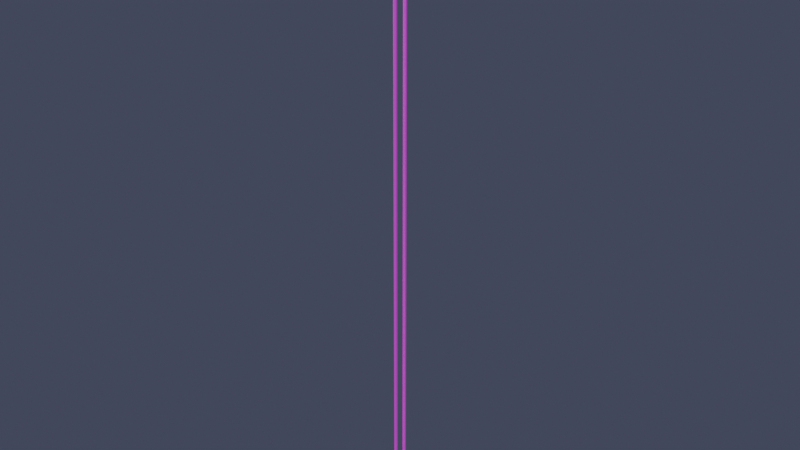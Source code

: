 # Source: wood_pier.blend  (saved by Blender 4.1.24; exported with 4.5.12 LTS)
import bpy
from mathutils import Matrix  # noqa: F401  (used for matrix-valued properties, if any)

bpy.ops.wm.read_factory_settings(use_empty=True)
scene = bpy.context.scene
scene.name = 'Scene'

# ---- collections
col_wood = bpy.data.collections.new('wood'); scene.collection.children.link(col_wood)

# ---- images (referenced by path relative to the original .blend; pixels are not part of the script)
import os
ASSET_DIR = os.environ.get("B2B_ASSET_DIR", "")  # directory of the original .blend (textures are referenced by path, not embedded)
HERE = os.path.dirname(os.path.abspath(__file__))  # packed textures are extracted next to this script under _unpacked/

def load_image(name, relpath, width, height, colorspace="sRGB"):
    """Load a texture the original file referenced (path relative to the .blend, or extracted next to this script)."""
    p = next((c for c in (os.path.join(HERE, relpath), os.path.join(ASSET_DIR, relpath)) if relpath and os.path.exists(c)), "")
    if p:
        img = bpy.data.images.load(p, check_existing=True)
        img.name = name
    else:  # same state as the original file: an image datablock whose file is absent (Cycles renders it pink)
        img = bpy.data.images.new(name, width, height)
        img.source = "FILE"
        img.filepath = "//" + (relpath or name)
    img.colorspace_settings.name = colorspace
    return img
img_untitled = load_image('Untitled', 'pier.png', 1024, 1024, 'sRGB')
img_untitled_001 = load_image('Untitled.001', 'pier poles.png', 1024, 1024, 'sRGB')
img_nebula_n0_hdr = load_image('nebula n0.hdr', 'nebula n0.hdr', 1024, 1024, 'Linear Rec.709')

# ---- materials (node trees are filled in below, after node groups)
mat_material_002 = bpy.data.materials.new('Material.002')
mat_material_010 = bpy.data.materials.new('Material.010')

# ---- material node trees
mat_material_002.use_nodes = True; mat_material_002.node_tree.nodes.clear()
_N = mat_material_002.node_tree.nodes; _L = mat_material_002.node_tree.links
n0 = _N.new('ShaderNodeBsdfPrincipled'); n0.name = 'Principled BSDF'; n0.location = (410, 485)
n1 = _N.new('ShaderNodeOutputMaterial'); n1.name = 'Material Output'; n1.location = (700, 485)
n2 = _N.new('ShaderNodeTexNoise'); n2.name = 'Noise Texture'; n2.location = (-442, 265)
n2.noise_dimensions = '2D'
n2.inputs[2].default_value = 6.3
n2.inputs[3].default_value = 5.0
n2.inputs[4].default_value = 1.0
n3 = _N.new('ShaderNodeMix'); n3.name = 'Mix'; n3.location = (-156, 362)
n3.data_type = 'RGBA'
n3.blend_type = 'ADD'
n3.inputs[0].default_value = 0.4583
n3.inputs[6].default_value = (0.7991, 0.4125, 0.1878, 1.0)
n4 = _N.new('ShaderNodeTexImage'); n4.name = 'Image Texture'; n4.location = (28, 783)
n4.image = img_untitled
_L.new(n0.outputs[0], n1.inputs[0])
_L.new(n2.outputs[0], n3.inputs[7])
_L.new(n4.outputs[0], n0.inputs[0])
n1.is_active_output = True
mat_material_010.use_nodes = True; mat_material_010.node_tree.nodes.clear()
_N = mat_material_010.node_tree.nodes; _L = mat_material_010.node_tree.links
n0 = _N.new('ShaderNodeBsdfPrincipled'); n0.name = 'Principled BSDF'; n0.location = (410, 485)
n1 = _N.new('ShaderNodeOutputMaterial'); n1.name = 'Material Output'; n1.location = (700, 485)
n2 = _N.new('ShaderNodeTexNoise'); n2.name = 'Noise Texture'; n2.location = (-442, 265)
n2.noise_dimensions = '2D'
n2.inputs[2].default_value = 6.3
n2.inputs[3].default_value = 5.0
n2.inputs[4].default_value = 1.0
n3 = _N.new('ShaderNodeMix'); n3.name = 'Mix'; n3.location = (-156, 362)
n3.data_type = 'RGBA'
n3.blend_type = 'ADD'
n3.inputs[0].default_value = 0.4583
n3.inputs[6].default_value = (0.7991, 0.4125, 0.1878, 1.0)
n4 = _N.new('ShaderNodeTexImage'); n4.name = 'Image Texture'; n4.location = (86, 762)
n4.image = img_untitled_001
_L.new(n0.outputs[0], n1.inputs[0])
_L.new(n2.outputs[0], n3.inputs[7])
_L.new(n4.outputs[0], n0.inputs[0])
n1.is_active_output = True

# ---- world
world_world = bpy.data.worlds.new('World'); scene.world = world_world
world_world.use_nodes = True; world_world.node_tree.nodes.clear()
_N = world_world.node_tree.nodes; _L = world_world.node_tree.links
n0 = _N.new('ShaderNodeOutputWorld'); n0.name = 'World Output'; n0.location = (300, 300)
n1 = _N.new('ShaderNodeBackground'); n1.name = 'Background'; n1.location = (-99, 224)
n1.inputs[0].default_value = (0.01658, 0.01759, 0.02937, 1.0)
n1.inputs[1].default_value = 3.8
n2 = _N.new('ShaderNodeBackground'); n2.name = 'Background.001'; n2.location = (67, 117)
n2.inputs[1].default_value = 109.8
n3 = _N.new('ShaderNodeTexEnvironment'); n3.name = 'Environment Texture'; n3.location = (-120, 518)
n3.image = img_nebula_n0_hdr
n4 = _N.new('ShaderNodeTexCoord'); n4.name = 'Texture Coordinate'; n4.location = (-706, 285)
n5 = _N.new('ShaderNodeMapping'); n5.name = 'Mapping'; n5.location = (-415, 407)
n5.inputs[1].default_value = (-1.1, 0.0, 0.0)
_L.new(n4.outputs[0], n5.inputs[0])
_L.new(n5.outputs[0], n3.inputs[0])
_L.new(n1.outputs[0], n0.inputs[0])
n0.is_active_output = True
world_world.color = (0.05088, 0.05088, 0.05088)
world_world.use_sun_shadow = False
world_world.sun_shadow_jitter_overblur = 0.0

# ---- lights
light_sun_002 = bpy.data.lights.new('Sun.002', 'SUN')
light_sun_002.transmission_factor = 0.0
light_sun_002.energy = 1.0
light_sun_003 = bpy.data.lights.new('Sun.003', 'SUN')
light_sun_003.transmission_factor = 0.0
light_sun_003.energy = 1.0
light_sun_004 = bpy.data.lights.new('Sun.004', 'SUN')
light_sun_004.transmission_factor = 0.0
light_sun_004.energy = 1.0
light_sun_005 = bpy.data.lights.new('Sun.005', 'SUN')
light_sun_005.transmission_factor = 0.0
light_sun_005.energy = 1.0
light_sun_006 = bpy.data.lights.new('Sun.006', 'SUN')
light_sun_006.transmission_factor = 0.0
light_sun_006.energy = 1.0
light_sun_001 = bpy.data.lights.new('Sun.001', 'SUN')
light_sun_001.transmission_factor = 0.0
light_sun_001.energy = 1.0

# ---- meshes
me_cube_019 = bpy.data.meshes.new('Cube.019')
me_cube_019.from_pydata([(1.208, 0.264, 0.05694), (1.207, 0.2637, -0.05689), (1.247, -0.2725, 0.05879), (1.221, -0.267, -0.05759), (-1.205, 0.263, 0.05669), (-1.203, 0.2638, -0.05693), (-1.192, -0.263, 0.05642), (-1.215, -0.2696, -0.05783), (-0.7156, -0.2161, 0.05824), (-0.2332, -0.2468, 0.0534), (0.2326, -0.26, 0.05615), (0.7039, -0.2575, 0.05554), (0.7011, -0.2635, -0.05685), (0.2349, -0.2571, -0.05546), (-0.2333, -0.253, -0.0547), (-0.7013, -0.197, -0.04846), (0.7491, 0.2362, 0.05102), (0.227, 0.1503, 0.04067), (-0.01492, 0.234, 0.04909), (-0.6951, 0.2722, 0.05852), (-0.7047, 0.2775, -0.05994), (-0.3309, 0.1851, -0.06232), (0.2235, 0.1441, -0.04874), (0.7295, 0.2448, -0.05298), (-0.1774, 0.2883, 0.06151), (-0.05737, 0.235, -0.001398), (-0.2232, 0.2739, -0.05872), (-0.3074, 0.1585, -0.05892), (-0.203, 0.2696, -0.102), (-0.2834, 0.1001, -0.06208), (-1.427, 0.4076, 0.1112), (-1.506, 0.388, -0.002876), (-1.366, 0.9233, 0.08084), (-1.362, 0.9165, -0.0279), (1.531, 0.3893, 0.03886), (1.476, 0.3897, -0.07734), (1.419, 0.9197, 0.01057), (1.448, 0.9227, -0.1027), (0.8358, 0.9151, 0.03913), (0.2974, 0.9204, 0.03876), (-0.2689, 0.919, 0.05258), (-0.8024, 0.9498, 0.07107), (-0.8108, 0.9502, -0.05142), (-0.2639, 0.9, -0.05245), (0.2864, 0.9006, -0.06718), (0.8537, 0.8887, -0.08573), (-0.7638, 0.3891, 0.09883), (-0.2407, 0.5091, 0.06179), (0.319, 0.4573, 0.04832), (0.8586, 0.4078, 0.0515), (0.8567, 0.4054, -0.05922), (0.2373, 0.4763, -0.0536), (-0.2527, 0.5205, -0.03009), (-0.763, 0.3802, -0.02235), (0.3385, 0.4066, 0.06533), (0.3298, 0.4574, 0.005176), (0.3382, 0.4033, -0.04656), (0.2511, 0.4996, -0.04719), (0.2187, 0.408, -0.08564), (0.1956, 0.55, -0.04724), (1.403, 2.349, 0.09457), (1.39, 2.344, -0.01859), (1.375, 1.83, 0.09795), (1.317, 1.836, -0.009298), (-1.473, 2.192, 0.08189), (-1.52, 2.2, -0.03504), (-1.464, 1.651, 0.08957), (-1.462, 1.653, -0.0276), (-0.8208, 1.716, 0.1015), (-0.2847, 1.718, 0.09498), (0.2898, 1.783, 0.09), (0.8531, 1.814, 0.09272), (0.8464, 1.812, -0.01109), (0.2709, 1.798, -0.01064), (-0.2835, 1.73, -0.02006), (-0.8395, 1.733, -0.02316), (0.7775, 2.32, 0.09286), (0.2553, 2.167, 0.07319), (-0.1128, 2.231, 0.0787), (-0.853, 2.245, 0.0881), (-0.8707, 2.236, -0.03226), (-0.4045, 2.17, -0.03178), (0.2427, 2.165, -0.01506), (0.813, 2.307, -0.01999), (-0.2521, 2.281, 0.09128), (-0.162, 2.227, 0.02973), (-0.2997, 2.264, -0.02861), (-0.3936, 2.144, -0.02822), (-0.2315, 2.244, -0.06653), (-0.3063, 2.094, -0.02701), (-1.34, 1.076, 0.06664), (-1.411, 1.058, -0.03885), (-1.478, 1.589, 0.04944), (-1.495, 1.586, -0.06702), (1.254, 1.081, -0.002378), (1.331, 1.065, -0.1063), (1.283, 1.534, -0.0269), (1.282, 1.534, -0.1262), (0.8369, 1.545, -0.002982), (0.2722, 1.548, -0.0008414), (-0.2793, 1.581, 0.01811), (-0.8173, 1.605, 0.03536), (-0.8318, 1.599, -0.08784), (-0.2888, 1.575, -0.09532), (0.2696, 1.557, -0.1057), (0.8327, 1.51, -0.1133), (-0.8408, 1.059, 0.05806), (-0.3102, 1.185, 0.01738), (0.2807, 1.105, 0.01282), (0.8284, 1.044, 0.01851), (0.8359, 1.06, -0.09477), (0.08945, 1.126, -0.08628), (-0.2619, 1.189, -0.06242), (-0.8086, 1.039, -0.05673), (0.3034, 1.052, 0.03007), (0.3226, 1.108, -0.03176), (0.3549, 1.062, -0.08254), (0.1843, 1.147, -0.08058), (0.1489, 1.082, -0.116), (0.138, 1.196, -0.08042), (-1.303, 3.033, 0.2725), (-1.324, 3.024, 0.1616), (-1.338, 3.553, 0.2483), (-1.374, 3.553, 0.1339), (1.52, 3.024, 0.2011), (1.489, 3.024, 0.09125), (1.551, 3.552, 0.175), (1.537, 3.542, 0.06124), (0.9721, 3.49, 0.1906), (0.3897, 3.564, 0.2064), (-0.16, 3.564, 0.2209), (-0.7439, 3.54, 0.2312), (-0.7519, 3.523, 0.1259), (-0.1833, 3.561, 0.1012), (0.3884, 3.548, 0.08966), (0.9406, 3.456, 0.09462), (-0.7907, 3.051, 0.2542), (-0.1811, 3.143, 0.2214), (0.6208, 3.094, 0.2001), (0.9605, 3.046, 0.2101), (0.944, 3.031, 0.1061), (0.008835, 3.096, 0.12), (-0.1651, 3.14, 0.1341), (-0.7858, 3.044, 0.1511), (0.5999, 3.069, 0.2141), (0.6474, 3.102, 0.1619), (0.5644, 3.06, 0.1195), (0.1616, 3.114, 0.1288), (0.2302, 3.065, 0.08789), (0.2133, 3.164, 0.1231), (1.48, 4.965, 0.2582), (1.434, 4.952, 0.1471), (1.503, 4.443, 0.2639), (1.574, 4.433, 0.1492), (-1.269, 4.797, 0.2426), (-1.384, 4.811, 0.1316), (-1.208, 4.331, 0.2453), (-1.205, 4.327, 0.1454), (-0.7936, 4.381, 0.2489), (-0.1927, 4.37, 0.2521), (0.3607, 4.379, 0.2593), (0.9228, 4.413, 0.2609), (0.9263, 4.416, 0.1502), (0.3688, 4.366, 0.1439), (-0.1875, 4.369, 0.1474), (-0.7545, 4.402, 0.1535), (0.9244, 4.919, 0.2527), (0.3209, 4.797, 0.2404), (-0.1719, 4.828, 0.2382), (-0.779, 4.842, 0.2483), (-0.7832, 4.85, 0.1328), (-0.239, 4.793, 0.133), (0.3206, 4.766, 0.1541), (0.8688, 4.937, 0.1413), (-0.2648, 4.868, 0.2502), (-0.1831, 4.827, 0.1934), (-0.2966, 4.855, 0.1399), (-0.2748, 4.765, 0.1373), (-0.1297, 4.857, 0.09944), (-0.2, 4.715, 0.1383), (-1.456, 3.658, 0.2458), (-1.532, 3.639, 0.1243), (-1.258, 4.183, 0.2061), (-1.253, 4.176, 0.1006), (1.514, 3.671, 0.1649), (1.563, 3.653, 0.04895), (1.544, 4.205, 0.1386), (1.507, 4.188, 0.02557), (0.9436, 4.146, 0.1561), (0.3671, 4.204, 0.1686), (-0.2041, 4.184, 0.1798), (-0.8029, 4.151, 0.1895), (-0.7844, 4.153, 0.09486), (-0.1984, 4.173, 0.07369), (0.3651, 4.192, 0.05436), (0.9198, 4.113, 0.05545), (-0.8094, 3.699, 0.2179), (-0.154, 3.765, 0.1926), (0.1429, 3.704, 0.1898), (0.9351, 3.689, 0.1753), (0.9232, 3.687, 0.07079), (0.4667, 3.743, 0.06906), (-0.1917, 3.779, 0.09553), (-0.8104, 3.694, 0.115), (0.2695, 3.64, 0.2048), (0.153, 3.698, 0.1405), (0.3693, 3.661, 0.08052), (0.4622, 3.77, 0.07057), (0.2647, 3.686, 0.04448), (0.3615, 3.824, 0.07134), (1.29, 2.971, 0.1442), (1.318, 2.976, 0.0312), (1.367, 2.446, 0.1524), (1.326, 2.45, 0.03794), (-1.572, 2.82, 0.1326), (-1.579, 2.822, 0.01726), (-1.445, 2.318, 0.1347), (-1.477, 2.305, 0.02702), (-0.9413, 2.365, 0.1441), (-0.3777, 2.338, 0.147), (0.1878, 2.396, 0.1437), (0.7192, 2.395, 0.1531), (0.7417, 2.415, 0.03464), (0.188, 2.382, 0.03174), (-0.3829, 2.34, 0.0276), (-0.9322, 2.375, 0.0312), (0.7248, 2.934, 0.1406), (0.1987, 2.777, 0.1186), (-0.2871, 2.846, 0.1267), (-0.9647, 2.841, 0.1329), (-0.9614, 2.841, 0.02339), (-0.6222, 2.791, 0.0176), (0.1383, 2.769, 0.0422), (0.7387, 2.929, 0.0321), (-0.3823, 2.896, 0.1398), (-0.2028, 2.863, 0.08046), (-0.366, 2.9, 0.02055), (-0.5395, 2.767, 0.01988), (-0.4021, 2.905, -0.02634), (-0.4449, 2.715, 0.02049), (-1.278, 5.665, 0.3546), (-1.267, 5.661, 0.2407), (-1.306, 6.199, 0.3292), (-1.254, 6.183, 0.2142), (1.492, 5.679, 0.2785), (1.398, 5.697, 0.1799), (1.54, 6.168, 0.2535), (1.583, 6.176, 0.1421), (1.035, 6.131, 0.2703), (0.4491, 6.172, 0.2811), (-0.1205, 6.171, 0.2949), (-0.65, 6.207, 0.3142), (-0.6724, 6.184, 0.1985), (-0.1135, 6.173, 0.187), (0.4554, 6.19, 0.168), (1.006, 6.123, 0.1649), (-0.6973, 5.68, 0.3354), (-0.113, 5.781, 0.3009), (0.3344, 5.703, 0.2994), (1.008, 5.66, 0.296), (1.01, 5.668, 0.1847), (0.704, 5.733, 0.1801), (-0.09201, 5.791, 0.2159), (-0.7392, 5.691, 0.2318), (0.4184, 5.646, 0.3149), (0.3107, 5.696, 0.2538), (0.3954, 5.635, 0.1953), (0.6639, 5.763, 0.1783), (0.4022, 5.65, 0.1537), (0.555, 5.822, 0.1772), (1.528, 7.6, 0.3365), (1.5, 7.592, 0.2262), (1.534, 7.087, 0.3414), (1.529, 7.086, 0.2319), (-1.354, 7.454, 0.326), (-1.33, 7.452, 0.2101), (-1.238, 6.935, 0.3291), (-1.235, 6.935, 0.2195), (-0.7006, 6.999, 0.3356), (-0.1276, 7.006, 0.3318), (0.4468, 7.046, 0.3318), (1.047, 7.118, 0.3262), (1.018, 7.105, 0.2393), (0.4246, 7.052, 0.2318), (-0.1236, 7.004, 0.2258), (-0.6873, 7.006, 0.2237), (1.04, 7.542, 0.3282), (0.4352, 7.412, 0.3124), (-0.1255, 7.465, 0.3167), (-0.7074, 7.491, 0.3292), (-0.717, 7.479, 0.2142), (-0.1677, 7.432, 0.2121), (0.3808, 7.395, 0.2361), (1.041, 7.54, 0.2297), (-0.1211, 7.532, 0.3333), (-0.09727, 7.469, 0.2726), (-0.1595, 7.518, 0.2152), (-0.1588, 7.409, 0.2187), (-0.05403, 7.491, 0.1799), (-0.05759, 7.365, 0.2224), (-1.342, 6.306, 0.3214), (-1.294, 6.309, 0.2041), (-1.226, 6.828, 0.2871), (-1.223, 6.822, 0.1789), (1.538, 6.317, 0.2432), (1.537, 6.312, 0.1336), (1.415, 6.786, 0.2161), (1.452, 6.796, 0.1155), (1.039, 6.758, 0.2274), (0.425, 6.805, 0.2423), (-0.1473, 6.813, 0.2572), (-0.6894, 6.838, 0.2751), (-0.6873, 6.843, 0.1592), (-0.134, 6.82, 0.1508), (0.4104, 6.791, 0.1434), (0.9854, 6.742, 0.1379), (-0.6711, 6.311, 0.3025), (-0.1631, 6.446, 0.2596), (0.6295, 6.379, 0.2447), (1.001, 6.328, 0.2543), (0.9888, 6.297, 0.145), (0.2883, 6.383, 0.1555), (-0.1048, 6.453, 0.1823), (-0.681, 6.307, 0.1886), (0.6176, 6.35, 0.2591), (0.6194, 6.382, 0.2068), (0.5164, 6.323, 0.1607), (0.3455, 6.405, 0.162), (0.3349, 6.323, 0.123), (0.3394, 6.457, 0.1583), (1.385, 5.617, 0.2246), (1.299, 5.595, 0.1135), (1.335, 5.098, 0.227), (1.266, 5.106, 0.1211), (-1.512, 5.46, 0.2119), (-1.544, 5.466, 0.09472), (-1.427, 4.94, 0.2161), (-1.478, 4.922, 0.1026), (-0.8753, 5.004, 0.2233), (-0.3077, 5.008, 0.2196), (0.2386, 5.015, 0.2276), (0.7976, 5.048, 0.2292), (0.7959, 5.033, 0.1094), (0.2538, 5.02, 0.1106), (-0.3079, 5.001, 0.1103), (-0.8667, 5.017, 0.1109), (0.751, 5.586, 0.2225), (0.1887, 5.454, 0.2086), (-0.4188, 5.457, 0.1996), (-0.8958, 5.485, 0.213), (-0.8967, 5.494, 0.09918), (-0.1987, 5.449, 0.09999), (0.2204, 5.439, 0.1123), (0.779, 5.576, 0.109), (-0.4744, 5.486, 0.2108), (-0.3978, 5.457, 0.1586), (-0.4073, 5.503, 0.1053), (-0.2367, 5.425, 0.1097), (-0.2119, 5.491, 0.06914), (-0.1713, 5.382, 0.1132), (-1.293, 7.766, 0.4508), (-1.27, 7.613, 0.3384), (-0.776, 7.66, 0.5029), (-0.7613, 7.712, 0.3933), (-1.212, -0.1131, 0.3186), (-1.205, -0.2365, 0.2111), (-0.7115, -0.4139, 0.3711), (-0.6894, -0.5153, 0.2569), (-0.7554, 1.234, 0.4013), (-0.7415, 2.844, 0.4231), (-0.7712, 4.503, 0.4443), (-0.7353, 5.987, 0.4847), (-0.7267, 6.028, 0.3632), (-0.7623, 4.447, 0.3418), (-0.7354, 2.856, 0.3141), (-0.7774, 1.243, 0.2877), (-1.29, 5.945, 0.4218), (-1.118, 4.617, 0.3883), (-1.197, 2.674, 0.3565), (-1.201, 1.153, 0.3377), (-1.2, 1.229, 0.2406), (-1.169, 3.224, 0.2666), (-1.089, 4.327, 0.3216), (-1.277, 5.95, 0.3046), (-1.23, 2.485, 0.3616), (-1.185, 2.556, 0.3136), (-1.232, 2.644, 0.2568), (-1.148, 3.138, 0.2774), (-1.238, 3.009, 0.2167), (-1.095, 3.073, 0.2795), (0.793, 7.279, 0.3254), (0.8106, 7.124, 0.2251), (1.245, 7.113, 0.3675), (1.271, 7.309, 0.2736), (0.6513, -0.2929, 0.1843), (0.6508, -0.4436, 0.07074), (1.164, -0.5416, 0.2369), (1.174, -0.5406, 0.122), (1.121, 1.094, 0.2558), (1.186, 2.814, 0.2904), (1.246, 4.381, 0.3312), (1.268, 6.002, 0.3598), (1.261, 6.046, 0.2485), (1.257, 4.42, 0.2156), (1.196, 2.837, 0.1886), (1.109, 1.204, 0.1601), (0.7386, 5.97, 0.3043), (0.8277, 4.388, 0.27), (0.7403, 2.945, 0.2383), (0.6654, 1.205, 0.2136), (0.6679, 1.2, 0.09845), (0.7786, 2.791, 0.1336), (0.8469, 4.379, 0.182), (0.7432, 5.926, 0.1871), (0.6678, 2.99, 0.2497), (0.7437, 2.957, 0.1938), (0.6968, 2.773, 0.1294), (0.8017, 2.697, 0.1393), (0.7279, 3.07, 0.09903), (0.8549, 3.162, 0.1588), (1.473, -0.09406, 0.7341), (1.514, 0.02847, -0.8294), (1.293, 0.2278, 0.7401), (1.394, 0.2429, -0.8254), (0.9263, 0.2346, 0.702), (1.15, 0.2475, -0.8508), (0.7396, -0.0805, 0.658), (1.025, 0.03751, -0.8802), (0.9197, -0.4024, 0.6519), (1.145, -0.177, -0.8842), (1.287, -0.4092, 0.69), (1.39, -0.1815, -0.8588), (1.624, 0.01695, -0.6973), (1.444, 0.3388, -0.6913), (1.077, 0.3456, -0.7294), (0.8902, 0.03051, -0.7735), (1.07, -0.2914, -0.7795), (1.437, -0.2982, -0.7414), (-0.8236, 0.007217, 0.5581), (-0.7829, 0.1297, -1.005), (-1.004, 0.3291, 0.5641), (-0.9029, 0.3442, -1.001), (-1.371, 0.3359, 0.526), (-1.147, 0.3487, -1.027), (-1.557, 0.02078, 0.4819), (-1.272, 0.1388, -1.056), (-1.377, -0.3011, 0.4759), (-1.152, -0.07568, -1.06), (-1.01, -0.3079, 0.514), (-0.9073, -0.0802, -1.035), (-0.673, 0.1182, -0.8733), (-0.8532, 0.4401, -0.8673), (-1.22, 0.4469, -0.9054), (-1.407, 0.1318, -0.9495), (-1.227, -0.1901, -0.9555), (-0.8597, -0.1969, -0.9174)], [], [(0, 2, 3, 1), (8, 6, 7, 15), (6, 4, 5, 7), (16, 0, 1, 23), (8, 19, 4, 6), (12, 23, 1, 3), (7, 5, 20, 15), (15, 20, 26, 27, 14), (14, 27, 29, 28, 22, 13), (13, 22, 23, 12), (2, 0, 16, 11), (11, 16, 17, 10), (10, 17, 18, 9), (9, 18, 24, 19, 8), (4, 19, 20, 5), (19, 24, 26, 20), (18, 17, 22, 28, 25), (17, 16, 23, 22), (2, 11, 12, 3), (11, 10, 13, 12), (10, 9, 14, 13), (9, 8, 15, 14), (27, 21, 28, 29), (24, 25, 21, 26), (25, 24, 18), (26, 21, 27), (28, 21, 25), (30, 32, 33, 31), (38, 36, 37, 45), (36, 34, 35, 37), (46, 30, 31, 53), (38, 49, 34, 36), (42, 53, 31, 33), (37, 35, 50, 45), (45, 50, 56, 57, 44), (44, 57, 59, 58, 52, 43), (43, 52, 53, 42), (32, 30, 46, 41), (41, 46, 47, 40), (40, 47, 48, 39), (39, 48, 54, 49, 38), (34, 49, 50, 35), (49, 54, 56, 50), (48, 47, 52, 58, 55), (47, 46, 53, 52), (32, 41, 42, 33), (41, 40, 43, 42), (40, 39, 44, 43), (39, 38, 45, 44), (57, 51, 58, 59), (54, 55, 51, 56), (55, 54, 48), (56, 51, 57), (58, 51, 55), (60, 62, 63, 61), (68, 66, 67, 75), (66, 64, 65, 67), (76, 60, 61, 83), (68, 79, 64, 66), (72, 83, 61, 63), (67, 65, 80, 75), (75, 80, 86, 87, 74), (74, 87, 89, 88, 82, 73), (73, 82, 83, 72), (62, 60, 76, 71), (71, 76, 77, 70), (70, 77, 78, 69), (69, 78, 84, 79, 68), (64, 79, 80, 65), (79, 84, 86, 80), (78, 77, 82, 88, 85), (77, 76, 83, 82), (62, 71, 72, 63), (71, 70, 73, 72), (70, 69, 74, 73), (69, 68, 75, 74), (87, 81, 88, 89), (84, 85, 81, 86), (85, 84, 78), (86, 81, 87), (88, 81, 85), (90, 92, 93, 91), (98, 96, 97, 105), (96, 94, 95, 97), (106, 90, 91, 113), (98, 109, 94, 96), (102, 113, 91, 93), (97, 95, 110, 105), (105, 110, 116, 117, 104), (104, 117, 119, 118, 112, 103), (103, 112, 113, 102), (92, 90, 106, 101), (101, 106, 107, 100), (100, 107, 108, 99), (99, 108, 114, 109, 98), (94, 109, 110, 95), (109, 114, 116, 110), (108, 107, 112, 118, 115), (107, 106, 113, 112), (92, 101, 102, 93), (101, 100, 103, 102), (100, 99, 104, 103), (99, 98, 105, 104), (117, 111, 118, 119), (114, 115, 111, 116), (115, 114, 108), (116, 111, 117), (118, 111, 115), (120, 122, 123, 121), (128, 126, 127, 135), (126, 124, 125, 127), (136, 120, 121, 143), (128, 139, 124, 126), (132, 143, 121, 123), (127, 125, 140, 135), (135, 140, 146, 147, 134), (134, 147, 149, 148, 142, 133), (133, 142, 143, 132), (122, 120, 136, 131), (131, 136, 137, 130), (130, 137, 138, 129), (129, 138, 144, 139, 128), (124, 139, 140, 125), (139, 144, 146, 140), (138, 137, 142, 148, 145), (137, 136, 143, 142), (122, 131, 132, 123), (131, 130, 133, 132), (130, 129, 134, 133), (129, 128, 135, 134), (147, 141, 148, 149), (144, 145, 141, 146), (145, 144, 138), (146, 141, 147), (148, 141, 145), (150, 152, 153, 151), (158, 156, 157, 165), (156, 154, 155, 157), (166, 150, 151, 173), (158, 169, 154, 156), (162, 173, 151, 153), (157, 155, 170, 165), (165, 170, 176, 177, 164), (164, 177, 179, 178, 172, 163), (163, 172, 173, 162), (152, 150, 166, 161), (161, 166, 167, 160), (160, 167, 168, 159), (159, 168, 174, 169, 158), (154, 169, 170, 155), (169, 174, 176, 170), (168, 167, 172, 178, 175), (167, 166, 173, 172), (152, 161, 162, 153), (161, 160, 163, 162), (160, 159, 164, 163), (159, 158, 165, 164), (177, 171, 178, 179), (174, 175, 171, 176), (175, 174, 168), (176, 171, 177), (178, 171, 175), (180, 182, 183, 181), (188, 186, 187, 195), (186, 184, 185, 187), (196, 180, 181, 203), (188, 199, 184, 186), (192, 203, 181, 183), (187, 185, 200, 195), (195, 200, 206, 207, 194), (194, 207, 209, 208, 202, 193), (193, 202, 203, 192), (182, 180, 196, 191), (191, 196, 197, 190), (190, 197, 198, 189), (189, 198, 204, 199, 188), (184, 199, 200, 185), (199, 204, 206, 200), (198, 197, 202, 208, 205), (197, 196, 203, 202), (182, 191, 192, 183), (191, 190, 193, 192), (190, 189, 194, 193), (189, 188, 195, 194), (207, 201, 208, 209), (204, 205, 201, 206), (205, 204, 198), (206, 201, 207), (208, 201, 205), (210, 212, 213, 211), (218, 216, 217, 225), (216, 214, 215, 217), (226, 210, 211, 233), (218, 229, 214, 216), (222, 233, 211, 213), (217, 215, 230, 225), (225, 230, 236, 237, 224), (224, 237, 239, 238, 232, 223), (223, 232, 233, 222), (212, 210, 226, 221), (221, 226, 227, 220), (220, 227, 228, 219), (219, 228, 234, 229, 218), (214, 229, 230, 215), (229, 234, 236, 230), (228, 227, 232, 238, 235), (227, 226, 233, 232), (212, 221, 222, 213), (221, 220, 223, 222), (220, 219, 224, 223), (219, 218, 225, 224), (237, 231, 238, 239), (234, 235, 231, 236), (235, 234, 228), (236, 231, 237), (238, 231, 235), (240, 242, 243, 241), (248, 246, 247, 255), (246, 244, 245, 247), (256, 240, 241, 263), (248, 259, 244, 246), (252, 263, 241, 243), (247, 245, 260, 255), (255, 260, 266, 267, 254), (254, 267, 269, 268, 262, 253), (253, 262, 263, 252), (242, 240, 256, 251), (251, 256, 257, 250), (250, 257, 258, 249), (249, 258, 264, 259, 248), (244, 259, 260, 245), (259, 264, 266, 260), (258, 257, 262, 268, 265), (257, 256, 263, 262), (242, 251, 252, 243), (251, 250, 253, 252), (250, 249, 254, 253), (249, 248, 255, 254), (267, 261, 268, 269), (264, 265, 261, 266), (265, 264, 258), (266, 261, 267), (268, 261, 265), (270, 272, 273, 271), (278, 276, 277, 285), (276, 274, 275, 277), (286, 270, 271, 293), (278, 289, 274, 276), (282, 293, 271, 273), (277, 275, 290, 285), (285, 290, 296, 297, 284), (284, 297, 299, 298, 292, 283), (283, 292, 293, 282), (272, 270, 286, 281), (281, 286, 287, 280), (280, 287, 288, 279), (279, 288, 294, 289, 278), (274, 289, 290, 275), (289, 294, 296, 290), (288, 287, 292, 298, 295), (287, 286, 293, 292), (272, 281, 282, 273), (281, 280, 283, 282), (280, 279, 284, 283), (279, 278, 285, 284), (297, 291, 298, 299), (294, 295, 291, 296), (295, 294, 288), (296, 291, 297), (298, 291, 295), (300, 302, 303, 301), (308, 306, 307, 315), (306, 304, 305, 307), (316, 300, 301, 323), (308, 319, 304, 306), (312, 323, 301, 303), (307, 305, 320, 315), (315, 320, 326, 327, 314), (314, 327, 329, 328, 322, 313), (313, 322, 323, 312), (302, 300, 316, 311), (311, 316, 317, 310), (310, 317, 318, 309), (309, 318, 324, 319, 308), (304, 319, 320, 305), (319, 324, 326, 320), (318, 317, 322, 328, 325), (317, 316, 323, 322), (302, 311, 312, 303), (311, 310, 313, 312), (310, 309, 314, 313), (309, 308, 315, 314), (327, 321, 328, 329), (324, 325, 321, 326), (325, 324, 318), (326, 321, 327), (328, 321, 325), (330, 332, 333, 331), (338, 336, 337, 345), (336, 334, 335, 337), (346, 330, 331, 353), (338, 349, 334, 336), (342, 353, 331, 333), (337, 335, 350, 345), (345, 350, 356, 357, 344), (344, 357, 359, 358, 352, 343), (343, 352, 353, 342), (332, 330, 346, 341), (341, 346, 347, 340), (340, 347, 348, 339), (339, 348, 354, 349, 338), (334, 349, 350, 335), (349, 354, 356, 350), (348, 347, 352, 358, 355), (347, 346, 353, 352), (332, 341, 342, 333), (341, 340, 343, 342), (340, 339, 344, 343), (339, 338, 345, 344), (357, 351, 358, 359), (354, 355, 351, 356), (355, 354, 348), (356, 351, 357), (358, 351, 355), (360, 362, 363, 361), (368, 366, 367, 375), (366, 364, 365, 367), (376, 360, 361, 383), (368, 379, 364, 366), (372, 383, 361, 363), (367, 365, 380, 375), (375, 380, 386, 387, 374), (374, 387, 389, 388, 382, 373), (373, 382, 383, 372), (362, 360, 376, 371), (371, 376, 377, 370), (370, 377, 378, 369), (369, 378, 384, 379, 368), (364, 379, 380, 365), (379, 384, 386, 380), (378, 377, 382, 388, 385), (377, 376, 383, 382), (362, 371, 372, 363), (371, 370, 373, 372), (370, 369, 374, 373), (369, 368, 375, 374), (387, 381, 388, 389), (384, 385, 381, 386), (385, 384, 378), (386, 381, 387), (388, 381, 385), (390, 392, 393, 391), (398, 396, 397, 405), (396, 394, 395, 397), (406, 390, 391, 413), (398, 409, 394, 396), (402, 413, 391, 393), (397, 395, 410, 405), (405, 410, 416, 417, 404), (404, 417, 419, 418, 412, 403), (403, 412, 413, 402), (392, 390, 406, 401), (401, 406, 407, 400), (400, 407, 408, 399), (399, 408, 414, 409, 398), (394, 409, 410, 395), (409, 414, 416, 410), (408, 407, 412, 418, 415), (407, 406, 413, 412), (392, 401, 402, 393), (401, 400, 403, 402), (400, 399, 404, 403), (399, 398, 405, 404), (417, 411, 418, 419), (414, 415, 411, 416), (415, 414, 408), (416, 411, 417), (418, 411, 415), (432, 421, 423, 433), (433, 423, 425, 434), (434, 425, 427, 435), (435, 427, 429, 436), (423, 421, 431, 429, 427, 425), (436, 429, 431, 437), (437, 431, 421, 432), (420, 422, 424, 426, 428, 430), (430, 437, 432, 420), (428, 436, 437, 430), (426, 435, 436, 428), (424, 434, 435, 426), (422, 433, 434, 424), (420, 432, 433, 422), (450, 439, 441, 451), (451, 441, 443, 452), (452, 443, 445, 453), (453, 445, 447, 454), (441, 439, 449, 447, 445, 443), (454, 447, 449, 455), (455, 449, 439, 450), (438, 440, 442, 444, 446, 448), (448, 455, 450, 438), (446, 454, 455, 448), (444, 453, 454, 446), (442, 452, 453, 444), (440, 451, 452, 442), (438, 450, 451, 440)])
_uv = me_cube_019.uv_layers.new(name='UVMap')
_uv.uv.foreach_set('vector', [0.5777, 0.9134, 0.5778, 0.8561, 0.5654, 0.8568, 0.5656, 0.9134, 1.0, 0.6172, 0.9996, 0.5663, 0.9874, 0.5638, 0.9887, 0.6188, 0.4787, 0.9188, 0.4786, 0.8626, 0.4665, 0.8626, 0.4665, 0.9194, 0.6999, 0.8314, 0.6992, 0.7824, 0.687, 0.7829, 0.689, 0.8338, 0.7655, 0.8288, 0.7134, 0.8268, 0.7146, 0.8812, 0.7707, 0.8796, 0.7711, 0.6748, 0.8254, 0.6718, 0.8274, 0.6208, 0.7707, 0.6193, 0.7707, 0.8794, 0.8276, 0.878, 0.8291, 0.8248, 0.7784, 0.8245, 0.7784, 0.8245, 0.8291, 0.8248, 0.8286, 0.7735, 0.8163, 0.7824, 0.7724, 0.7746, 0.7724, 0.7746, 0.8163, 0.7824, 0.8101, 0.7799, 0.8282, 0.7714, 0.8147, 0.7258, 0.7719, 0.7246, 0.7719, 0.7246, 0.8147, 0.7258, 0.8254, 0.6718, 0.7711, 0.6748, 0.7707, 0.6193, 0.7135, 0.6237, 0.7166, 0.6726, 0.7693, 0.6773, 0.7693, 0.6773, 0.7166, 0.6726, 0.726, 0.7284, 0.7698, 0.7276, 0.7698, 0.7276, 0.726, 0.7284, 0.7172, 0.7542, 0.7686, 0.7773, 0.7686, 0.7773, 0.7172, 0.7542, 0.7114, 0.7715, 0.7134, 0.8268, 0.7655, 0.8288, 0.1565, 0.9477, 0.1564, 0.8933, 0.1438, 0.8943, 0.1444, 0.9475, 0.1564, 0.8933, 0.1565, 0.838, 0.1437, 0.8429, 0.1438, 0.8943, 0.7023, 0.9129, 0.7002, 0.8874, 0.6906, 0.888, 0.687, 0.9334, 0.6971, 0.9176, 0.7002, 0.8874, 0.6999, 0.8314, 0.689, 0.8338, 0.6906, 0.888, 0.9998, 0.8265, 0.9995, 0.7686, 0.9875, 0.7683, 0.9874, 0.8238, 0.9995, 0.7686, 0.9996, 0.7183, 0.9877, 0.7186, 0.9875, 0.7683, 0.9996, 0.7183, 0.9994, 0.6686, 0.9878, 0.6686, 0.9877, 0.7186, 0.9994, 0.6686, 1.0, 0.6172, 0.9887, 0.6188, 0.9878, 0.6686, 0.8163, 0.7824, 0.8192, 0.785, 0.8282, 0.7714, 0.8101, 0.7799, 0.8369, 0.7184, 0.8291, 0.7069, 0.8291, 0.7367, 0.8363, 0.7237, 0.6971, 0.9176, 0.7045, 0.9301, 0.7023, 0.9129, 0.7957, 0.2945, 0.7919, 0.3089, 0.7957, 0.3097, 0.687, 0.9334, 0.6913, 0.9471, 0.6971, 0.9176, 0.4541, 0.8637, 0.4541, 0.9186, 0.4657, 0.9185, 0.4665, 0.8626, 0.8519, 0.8488, 0.8535, 0.9111, 0.8655, 0.9146, 0.8653, 0.851, 0.5651, 0.9129, 0.5654, 0.8561, 0.553, 0.8568, 0.553, 0.9138, 0.687, 0.8611, 0.6853, 0.7903, 0.6727, 0.7824, 0.6741, 0.8617, 0.4183, 0.07489, 0.4724, 0.0717, 0.4734, -7.993e-09, 0.417, 0.0128, 0.2987, 0.2447, 0.2379, 0.2389, 0.2379, 0.3182, 0.2945, 0.3034, 0.2983, 0.003582, 0.2414, 1.644e-08, 0.2424, 0.06609, 0.294, 0.06699, 0.294, 0.06699, 0.2424, 0.06609, 0.2416, 0.1214, 0.2518, 0.1308, 0.2946, 0.1275, 0.2946, 0.1275, 0.2518, 0.1308, 0.2571, 0.1368, 0.242, 0.1342, 0.2534, 0.1846, 0.294, 0.1862, 0.294, 0.1862, 0.2534, 0.1846, 0.2379, 0.2389, 0.2987, 0.2447, 0.4206, 0.3097, 0.4758, 0.3155, 0.4768, 0.2447, 0.417, 0.2497, 0.417, 0.2497, 0.4768, 0.2447, 0.4632, 0.1891, 0.4195, 0.1927, 0.4195, 0.1927, 0.4632, 0.1891, 0.4679, 0.1294, 0.4185, 0.1324, 0.4185, 0.1324, 0.4679, 0.1294, 0.4733, 0.1272, 0.4724, 0.0717, 0.4183, 0.07489, 0.1308, 0.9652, 0.1306, 0.8935, 0.1188, 0.8936, 0.1183, 0.9597, 0.1306, 0.8935, 0.1308, 0.838, 0.1189, 0.8382, 0.1188, 0.8936, 0.687, 0.9769, 0.686, 0.9173, 0.6762, 0.9165, 0.6721, 0.9668, 0.6825, 0.9783, 0.686, 0.9173, 0.687, 0.8611, 0.6741, 0.8617, 0.6762, 0.9165, 0.8529, 0.6139, 0.8524, 0.674, 0.8655, 0.6735, 0.8645, 0.6145, 0.8524, 0.674, 0.8532, 0.7309, 0.8645, 0.7317, 0.8655, 0.6735, 0.8532, 0.7309, 0.8533, 0.7914, 0.8647, 0.7905, 0.8645, 0.7317, 0.8533, 0.7914, 0.8519, 0.8488, 0.8653, 0.851, 0.8647, 0.7905, 0.2518, 0.1308, 0.2493, 0.1323, 0.242, 0.1342, 0.2571, 0.1368, 0.7862, 0.2945, 0.7806, 0.3008, 0.778, 0.3072, 0.7862, 0.3065, 0.7806, 0.3008, 0.7862, 0.2945, 0.7807, 0.2962, 0.2416, 0.1214, 0.2493, 0.1323, 0.2518, 0.1308, 0.242, 0.1342, 0.2493, 0.1323, 0.2473, 0.1223, 0.04894, 0.9288, 0.04894, 0.8734, 0.03753, 0.8742, 0.03686, 0.9284, 0.8385, 0.8485, 0.8394, 0.9173, 0.8519, 0.9172, 0.8517, 0.8505, 0.3661, 0.8455, 0.3661, 0.9032, 0.3786, 0.9044, 0.3786, 0.8458, 0.5052, 0.8423, 0.5053, 0.7755, 0.4932, 0.777, 0.4931, 0.8386, 0.5336, 0.5505, 0.4771, 0.5507, 0.4789, 0.6171, 0.5366, 0.6194, 0.5404, 0.3723, 0.5935, 0.3729, 0.594, 0.3112, 0.5402, 0.322, 0.5371, 0.6193, 0.5958, 0.6223, 0.5958, 0.5528, 0.542, 0.5525, 0.542, 0.5525, 0.5958, 0.5528, 0.5955, 0.4918, 0.5832, 0.5025, 0.5384, 0.4932, 0.5384, 0.4932, 0.5832, 0.5025, 0.5774, 0.4935, 0.5929, 0.4847, 0.5817, 0.4346, 0.5424, 0.4337, 0.5424, 0.4337, 0.5817, 0.4346, 0.5935, 0.3729, 0.5404, 0.3723, 0.5347, 0.3159, 0.4796, 0.3096, 0.4789, 0.3765, 0.5333, 0.3715, 0.5333, 0.3715, 0.4789, 0.3765, 0.492, 0.4331, 0.5332, 0.4318, 0.5332, 0.4318, 0.492, 0.4331, 0.483, 0.472, 0.5366, 0.4933, 0.5366, 0.4933, 0.483, 0.472, 0.4768, 0.4865, 0.4771, 0.5507, 0.5336, 0.5505, 0.6436, 0.9214, 0.644, 0.8551, 0.6311, 0.8571, 0.6312, 0.9265, 0.644, 0.8551, 0.6439, 0.7909, 0.6311, 0.7961, 0.6311, 0.8571, 0.5036, 0.9376, 0.5026, 0.8985, 0.4932, 0.8998, 0.4883, 0.9503, 0.4984, 0.9429, 0.5026, 0.8985, 0.5052, 0.8423, 0.4931, 0.8386, 0.4932, 0.8998, 0.8405, 0.6139, 0.8406, 0.6696, 0.8517, 0.6704, 0.8519, 0.6201, 0.8406, 0.6696, 0.8405, 0.7298, 0.8512, 0.7318, 0.8517, 0.6704, 0.8405, 0.7298, 0.8397, 0.7913, 0.8519, 0.7912, 0.8512, 0.7318, 0.8397, 0.7913, 0.8385, 0.8485, 0.8517, 0.8505, 0.8519, 0.7912, 0.5832, 0.5025, 0.5861, 0.5035, 0.5929, 0.4847, 0.5774, 0.4935, 0.8368, 0.7802, 0.8291, 0.7722, 0.8291, 0.7989, 0.8363, 0.7857, 0.4984, 0.9429, 0.5053, 0.9523, 0.5036, 0.9376, 0.4883, 0.6223, 0.4856, 0.6371, 0.4883, 0.6385, 0.4883, 0.9503, 0.4917, 0.9689, 0.4984, 0.9429, 0.5787, 0.8572, 0.5778, 0.9125, 0.5902, 0.9128, 0.5902, 0.8561, 0.938, 0.8123, 0.9396, 0.86, 0.9502, 0.8601, 0.9499, 0.8121, 0.1173, 0.9279, 0.1179, 0.8795, 0.1067, 0.8782, 0.1067, 0.9283, 0.3491, 0.8493, 0.348, 0.7961, 0.3364, 0.7888, 0.3369, 0.8531, 0.7738, 0.04755, 0.8273, 0.0479, 0.8228, 0.002559, 0.7745, -5.545e-09, 0.3585, 0.5507, 0.2987, 0.5489, 0.3015, 0.6132, 0.358, 0.6214, 0.3488, 0.3252, 0.2987, 0.3206, 0.2988, 0.3734, 0.3468, 0.3732, 0.3468, 0.3732, 0.2988, 0.3734, 0.2997, 0.4247, 0.309, 0.4428, 0.3526, 0.4332, 0.3526, 0.4332, 0.309, 0.4428, 0.3143, 0.4477, 0.302, 0.4467, 0.3139, 0.4904, 0.3552, 0.4928, 0.3552, 0.4928, 0.3139, 0.4904, 0.2987, 0.5489, 0.3585, 0.5507, 0.7713, 0.2945, 0.826, 0.2792, 0.8273, 0.2259, 0.769, 0.224, 0.769, 0.224, 0.8273, 0.2259, 0.8133, 0.1696, 0.7711, 0.1666, 0.7711, 0.1666, 0.8133, 0.1696, 0.8213, 0.1064, 0.7741, 0.1078, 0.7741, 0.1078, 0.8213, 0.1064, 0.8269, 0.1039, 0.8273, 0.0479, 0.7738, 0.04755, 0.6676, 0.9149, 0.6689, 0.8693, 0.6569, 0.8704, 0.6566, 0.9232, 0.6689, 0.8693, 0.6691, 0.8133, 0.6573, 0.819, 0.6569, 0.8704, 0.3491, 0.9692, 0.3474, 0.9063, 0.3391, 0.9118, 0.3347, 0.9556, 0.3445, 0.9738, 0.3474, 0.9063, 0.3491, 0.8493, 0.3369, 0.8531, 0.3391, 0.9118, 0.9372, 0.5653, 0.9372, 0.6359, 0.9504, 0.6346, 0.9496, 0.5638, 0.9372, 0.6359, 0.938, 0.6933, 0.9501, 0.6925, 0.9504, 0.6346, 0.938, 0.6933, 0.939, 0.7521, 0.9501, 0.7521, 0.9501, 0.6925, 0.939, 0.7521, 0.938, 0.8123, 0.9499, 0.8121, 0.9501, 0.7521, 0.4752, 0.3205, 0.4751, 0.3228, 0.4767, 0.3283, 0.4767, 0.3155, 0.6691, 0.8133, 0.6628, 0.8156, 0.6566, 0.7909, 0.6573, 0.819, 0.4798, 0.6282, 0.4798, 0.6194, 0.4768, 0.6246, 0.2997, 0.4247, 0.3068, 0.453, 0.309, 0.4428, 0.8291, 0.819, 0.8338, 0.8244, 0.8338, 0.7989, 0.2382, 0.8695, 0.2379, 0.9252, 0.2502, 0.926, 0.2502, 0.8693, 0.3071, 0.8714, 0.3069, 0.9333, 0.3192, 0.9322, 0.3175, 0.8682, 0.02454, 0.9298, 0.02454, 0.8734, 0.01285, 0.8741, 0.01237, 0.9293, 0.9887, 0.4099, 0.9886, 0.3551, 0.9766, 0.3533, 0.9777, 0.4108, 0.663, 0.06167, 0.7104, 0.06272, 0.7125, 0.002987, 0.6562, 1.379e-08, 0.6491, 0.5555, 0.5979, 0.5591, 0.5958, 0.6165, 0.6524, 0.6218, 0.6511, 0.3112, 0.5958, 0.3163, 0.5966, 0.3745, 0.6419, 0.3749, 0.6419, 0.3749, 0.5966, 0.3745, 0.5996, 0.415, 0.6054, 0.458, 0.6518, 0.4338, 0.6518, 0.4338, 0.6054, 0.458, 0.6107, 0.4525, 0.6002, 0.4507, 0.6082, 0.4928, 0.6531, 0.4948, 0.6531, 0.4948, 0.6082, 0.4928, 0.5979, 0.5591, 0.6491, 0.5555, 0.657, 0.3081, 0.7125, 0.3041, 0.7104, 0.2495, 0.6582, 0.2447, 0.6582, 0.2447, 0.7104, 0.2495, 0.7004, 0.1846, 0.6554, 0.1824, 0.6554, 0.1824, 0.7004, 0.1846, 0.7054, 0.09901, 0.6553, 0.1238, 0.6553, 0.1238, 0.7054, 0.09901, 0.7081, 0.1012, 0.7104, 0.06272, 0.663, 0.06167, 0.9081, 0.9398, 0.9081, 0.8801, 0.8969, 0.8785, 0.8963, 0.9367, 0.9081, 0.8801, 0.908, 0.8417, 0.8978, 0.8381, 0.8969, 0.8785, 0.9887, 0.5608, 0.988, 0.4753, 0.9787, 0.4774, 0.9751, 0.5195, 0.9848, 0.5638, 0.988, 0.4753, 0.9887, 0.4099, 0.9777, 0.4108, 0.9787, 0.4774, 0.3064, 0.6249, 0.3068, 0.6883, 0.3182, 0.6877, 0.3187, 0.6214, 0.3068, 0.6883, 0.3063, 0.7507, 0.3192, 0.7485, 0.3182, 0.6877, 0.3063, 0.7507, 0.3065, 0.8094, 0.319, 0.8095, 0.3192, 0.7485, 0.3065, 0.8094, 0.3071, 0.8714, 0.3175, 0.8682, 0.319, 0.8095, 0.2656, 0.8762, 0.2623, 0.8923, 0.2729, 0.871, 0.2623, 0.8693, 0.4145, 0.724, 0.411, 0.719, 0.411, 0.7873, 0.4154, 0.728, 0.4765, 0.3348, 0.4765, 0.3283, 0.4751, 0.3309, 0.5996, 0.415, 0.6035, 0.4743, 0.6054, 0.458, 0.6652, 0.7314, 0.6703, 0.7547, 0.6703, 0.6864, 0.4541, 0.9193, 0.4541, 0.8636, 0.4418, 0.8626, 0.4422, 0.9181, 0.9536, 0.2528, 0.9539, 0.2971, 0.9646, 0.2969, 0.9638, 0.2486, 0.08435, 0.8783, 0.08298, 0.9283, 0.09502, 0.9306, 0.09502, 0.8782, 0.8814, 0.6733, 0.8818, 0.6139, 0.8699, 0.6189, 0.8696, 0.6793, 0.8764, 0.2457, 0.8273, 0.2415, 0.8293, 0.294, 0.8793, 0.2902, 0.4193, 0.3846, 0.4751, 0.3878, 0.4736, 0.3275, 0.4174, 0.3155, 0.4216, 0.6123, 0.4742, 0.6287, 0.4751, 0.5644, 0.4271, 0.5639, 0.4271, 0.5639, 0.4751, 0.5644, 0.4728, 0.5125, 0.4632, 0.5107, 0.4204, 0.5036, 0.4204, 0.5036, 0.4632, 0.5107, 0.4574, 0.503, 0.4721, 0.4948, 0.4599, 0.4472, 0.417, 0.4443, 0.417, 0.4443, 0.4599, 0.4472, 0.4751, 0.3878, 0.4193, 0.3846, 0.883, 0.000622, 0.8273, 6.684e-09, 0.8289, 0.05952, 0.8829, 0.0626, 0.8829, 0.0626, 0.8289, 0.05952, 0.8385, 0.1246, 0.8833, 0.1227, 0.8833, 0.1227, 0.8385, 0.1246, 0.8323, 0.1769, 0.881, 0.1817, 0.881, 0.1817, 0.8323, 0.1769, 0.8275, 0.1866, 0.8273, 0.2415, 0.8764, 0.2457, 0.8813, 0.9077, 0.8818, 0.8553, 0.8695, 0.8558, 0.8696, 0.92, 0.8818, 0.8553, 0.8817, 0.8004, 0.8699, 0.8038, 0.8695, 0.8558, 0.8802, 0.7905, 0.8799, 0.738, 0.8705, 0.7382, 0.8655, 0.7861, 0.8754, 0.7918, 0.8799, 0.738, 0.8814, 0.6733, 0.8696, 0.6793, 0.8705, 0.7382, 0.9533, 0.007517, 0.9533, 0.06949, 0.9651, 0.06916, 0.9656, -2.221e-09, 0.9533, 0.06949, 0.9533, 0.1296, 0.9656, 0.1288, 0.9651, 0.06916, 0.9533, 0.1296, 0.9537, 0.1887, 0.9649, 0.1882, 0.9656, 0.1288, 0.9537, 0.1887, 0.9536, 0.2528, 0.9638, 0.2486, 0.9649, 0.1882, 0.4632, 0.5107, 0.4659, 0.5068, 0.4721, 0.4948, 0.4574, 0.503, 0.8817, 0.8004, 0.8754, 0.7918, 0.8688, 0.7979, 0.8699, 0.8038, 0.8754, 0.7918, 0.8817, 0.8004, 0.8802, 0.7905, 0.4728, 0.5125, 0.4659, 0.5068, 0.4632, 0.5107, 0.8655, 0.7861, 0.8688, 0.7979, 0.8754, 0.7918, 0.3528, 0.8464, 0.3529, 0.9019, 0.3641, 0.9019, 0.3661, 0.8455, 0.9629, 0.7988, 0.9629, 0.863, 0.9751, 0.8594, 0.9739, 0.7964, 0.5401, 0.9145, 0.5401, 0.8575, 0.5276, 0.8561, 0.528, 0.9134, 0.9712, 0.3775, 0.971, 0.3083, 0.9576, 0.3008, 0.9602, 0.3779, 0.3057, 0.06408, 0.3545, 0.06558, 0.3572, 0.003836, 0.3003, -1.501e-08, 0.4133, 0.2503, 0.3643, 0.2533, 0.3588, 0.3303, 0.416, 0.3003, 0.416, 0.005778, 0.3588, 3.997e-09, 0.3628, 0.06829, 0.4083, 0.06845, 0.4083, 0.06845, 0.3628, 0.06829, 0.3602, 0.1274, 0.3719, 0.1174, 0.417, 0.1276, 0.417, 0.1276, 0.3719, 0.1174, 0.3777, 0.1282, 0.363, 0.1386, 0.3731, 0.1872, 0.4152, 0.1877, 0.4152, 0.1877, 0.3731, 0.1872, 0.3643, 0.2533, 0.4133, 0.2503, 0.2987, 0.2989, 0.3545, 0.3206, 0.351, 0.2516, 0.3028, 0.2504, 0.3028, 0.2504, 0.351, 0.2516, 0.3448, 0.1817, 0.3, 0.1864, 0.3, 0.1864, 0.3448, 0.1817, 0.3518, 0.1501, 0.2987, 0.1255, 0.2987, 0.1255, 0.3518, 0.1501, 0.3588, 0.1366, 0.3545, 0.06558, 0.3057, 0.06408, 0.3006, 0.9235, 0.2999, 0.8618, 0.2887, 0.8609, 0.2883, 0.9291, 0.2999, 0.8618, 0.3006, 0.7906, 0.2878, 0.8017, 0.2887, 0.8609, 0.9726, 0.4792, 0.9718, 0.4477, 0.9613, 0.4441, 0.9576, 0.4928, 0.9674, 0.4805, 0.9718, 0.4477, 0.9712, 0.3775, 0.9602, 0.3779, 0.9613, 0.4441, 0.9634, 0.5638, 0.9641, 0.6123, 0.9741, 0.6146, 0.9747, 0.5646, 0.9641, 0.6123, 0.9633, 0.6763, 0.9747, 0.6772, 0.9741, 0.6146, 0.9633, 0.6763, 0.9629, 0.7374, 0.9751, 0.7374, 0.9747, 0.6772, 0.9629, 0.7374, 0.9629, 0.7988, 0.9739, 0.7964, 0.9751, 0.7374, 0.3719, 0.1174, 0.369, 0.117, 0.363, 0.1386, 0.3777, 0.1282, 0.664, 0.7794, 0.6719, 0.7909, 0.6719, 0.7572, 0.6647, 0.7687, 0.9674, 0.4805, 0.9745, 0.4924, 0.9726, 0.4792, 0.486, 0.6538, 0.4883, 0.6405, 0.486, 0.6385, 0.9576, 0.4928, 0.9614, 0.5144, 0.9674, 0.4805, 0.2622, 0.9254, 0.2623, 0.8693, 0.2502, 0.8699, 0.2502, 0.9261, 0.3981, 0.8866, 0.399, 0.9405, 0.4105, 0.944, 0.4101, 0.8857, 0.02527, 0.8745, 0.02454, 0.9285, 0.03686, 0.929, 0.03686, 0.8734, 0.3328, 0.8518, 0.3313, 0.7914, 0.3192, 0.7888, 0.3212, 0.8507, 0.5907, 0.2465, 0.5398, 0.2464, 0.5387, 0.3112, 0.5929, 0.3006, 0.477, 0.06524, 0.5318, 0.06203, 0.5328, 6.49e-10, 0.4768, 0.002798, 0.4806, 0.3023, 0.5363, 0.3096, 0.5341, 0.2437, 0.4843, 0.2438, 0.4843, 0.2438, 0.5341, 0.2437, 0.5363, 0.1799, 0.5233, 0.1993, 0.4768, 0.1856, 0.4768, 0.1856, 0.5233, 0.1993, 0.5172, 0.1896, 0.5371, 0.1838, 0.5189, 0.1271, 0.4773, 0.1245, 0.4773, 0.1245, 0.5189, 0.1271, 0.5318, 0.06203, 0.477, 0.06524, 0.5948, 3.371e-09, 0.5384, 0.005387, 0.5392, 0.06583, 0.5967, 0.06937, 0.5967, 0.06937, 0.5392, 0.06583, 0.553, 0.1228, 0.5936, 0.126, 0.5936, 0.126, 0.553, 0.1228, 0.543, 0.1742, 0.5967, 0.1866, 0.5967, 0.1866, 0.543, 0.1742, 0.5371, 0.184, 0.5398, 0.2464, 0.5907, 0.2465, 0.2361, 0.9629, 0.2358, 0.8981, 0.2242, 0.8978, 0.2238, 0.9637, 0.2358, 0.8981, 0.2365, 0.8358, 0.2238, 0.8341, 0.2242, 0.8978, 0.3347, 0.96, 0.3317, 0.9084, 0.3237, 0.9151, 0.3192, 0.9727, 0.3296, 0.9511, 0.3317, 0.9084, 0.3328, 0.8518, 0.3212, 0.8507, 0.3237, 0.9151, 0.3984, 0.64, 0.3981, 0.7093, 0.4107, 0.7069, 0.4106, 0.6445, 0.3981, 0.7093, 0.3988, 0.766, 0.4108, 0.7661, 0.4107, 0.7069, 0.3988, 0.766, 0.3983, 0.8265, 0.411, 0.8271, 0.4108, 0.7661, 0.3983, 0.8265, 0.3981, 0.8866, 0.4101, 0.8857, 0.411, 0.8271, 0.5233, 0.1993, 0.5264, 0.208, 0.5371, 0.1838, 0.5172, 0.1896, 0.5265, 0.7937, 0.5198, 0.7755, 0.5198, 0.821, 0.5267, 0.7921, 0.5417, 0.1653, 0.5371, 0.184, 0.543, 0.1742, 0.411, 0.7873, 0.411, 0.817, 0.4168, 0.8099, 0.8291, 0.6398, 0.8372, 0.6649, 0.8372, 0.6193, 0.4295, 0.8626, 0.4295, 0.9197, 0.4418, 0.9184, 0.4417, 0.8628, 0.9506, 0.8136, 0.9508, 0.8676, 0.9625, 0.8725, 0.962, 0.8108, 0.08298, 0.9304, 0.08298, 0.8782, 0.07264, 0.8808, 0.07112, 0.9318, 0.9571, 0.3628, 0.9576, 0.3008, 0.9455, 0.3022, 0.946, 0.3586, 0.6028, 0.05377, 0.6531, 0.05609, 0.6505, 0.00447, 0.5983, -2.46e-09, 0.2951, 0.5588, 0.2423, 0.5652, 0.2384, 0.6215, 0.2941, 0.6208, 0.2973, 0.3182, 0.2459, 0.3372, 0.2423, 0.3786, 0.2909, 0.3796, 0.2909, 0.3796, 0.2423, 0.3786, 0.2379, 0.4441, 0.252, 0.4156, 0.2973, 0.4385, 0.2973, 0.4385, 0.252, 0.4156, 0.2581, 0.4273, 0.2396, 0.4434, 0.2539, 0.4963, 0.2946, 0.4991, 0.2946, 0.4991, 0.2539, 0.4963, 0.2423, 0.5652, 0.2951, 0.5588, 0.5983, 0.3035, 0.6553, 0.2998, 0.653, 0.238, 0.5967, 0.2336, 0.5967, 0.2336, 0.653, 0.238, 0.6416, 0.1758, 0.5999, 0.1771, 0.5999, 0.1771, 0.6416, 0.1758, 0.6493, 0.128, 0.5991, 0.1163, 0.5991, 0.1163, 0.6493, 0.128, 0.6553, 0.1189, 0.6531, 0.05609, 0.6028, 0.05377, 0.1417, 0.955, 0.1427, 0.9032, 0.1308, 0.9036, 0.1311, 0.9451, 0.1427, 0.9032, 0.1437, 0.8402, 0.1308, 0.838, 0.1308, 0.9036, 0.956, 0.473, 0.9553, 0.4255, 0.9463, 0.428, 0.9404, 0.4805, 0.951, 0.4706, 0.9553, 0.4255, 0.9571, 0.3628, 0.946, 0.3586, 0.9463, 0.428, 0.9507, 0.5638, 0.9504, 0.6338, 0.9629, 0.6317, 0.9629, 0.5696, 0.9504, 0.6338, 0.9511, 0.6903, 0.9626, 0.6914, 0.9629, 0.6317, 0.9511, 0.6903, 0.9509, 0.7511, 0.9629, 0.7522, 0.9626, 0.6914, 0.9509, 0.7511, 0.9506, 0.8136, 0.962, 0.8108, 0.9629, 0.7522, 0.252, 0.4156, 0.2488, 0.4113, 0.2396, 0.4434, 0.2581, 0.4273, 0.8299, 0.6959, 0.8363, 0.7069, 0.8363, 0.6649, 0.8291, 0.6987, 0.951, 0.4706, 0.9576, 0.4818, 0.956, 0.473, 0.305, 0.8251, 0.305, 0.7906, 0.3006, 0.7937, 0.9404, 0.4805, 0.9443, 0.5128, 0.951, 0.4706, 0.07112, 0.933, 0.07112, 0.8782, 0.05944, 0.8783, 0.05936, 0.9323, 0.9656, 0.2387, 0.9662, 0.2963, 0.9779, 0.296, 0.9776, 0.2374, 0.6085, 0.8696, 0.6085, 0.9253, 0.6208, 0.9252, 0.6202, 0.8696, 0.2874, 0.8428, 0.2878, 0.7906, 0.276, 0.7938, 0.2769, 0.8429, 0.7649, 0.5523, 0.7124, 0.5501, 0.7126, 0.6193, 0.7685, 0.6099, 0.8309, 0.3655, 0.8771, 0.3606, 0.8799, 0.3114, 0.8259, 0.3112, 0.8259, 0.6068, 0.8816, 0.6139, 0.8809, 0.5484, 0.8303, 0.548, 0.8303, 0.548, 0.8809, 0.5484, 0.8818, 0.4887, 0.8701, 0.4893, 0.8268, 0.4879, 0.8268, 0.4879, 0.8701, 0.4893, 0.8648, 0.4787, 0.8784, 0.4777, 0.8655, 0.4318, 0.8287, 0.4292, 0.8287, 0.4292, 0.8655, 0.4318, 0.8771, 0.3606, 0.8309, 0.3655, 0.7685, 0.3136, 0.7138, 0.3112, 0.7171, 0.3637, 0.7624, 0.3653, 0.7624, 0.3653, 0.7171, 0.3637, 0.7275, 0.4289, 0.7665, 0.4297, 0.7665, 0.4297, 0.7275, 0.4289, 0.7186, 0.4883, 0.7674, 0.4912, 0.7674, 0.4912, 0.7186, 0.4883, 0.7114, 0.4874, 0.7124, 0.5501, 0.7649, 0.5523, 0.6566, 0.9227, 0.6565, 0.8536, 0.6442, 0.8547, 0.6442, 0.9202, 0.6565, 0.8536, 0.6566, 0.7909, 0.644, 0.7951, 0.6442, 0.8547, 0.2878, 0.9674, 0.2861, 0.9077, 0.278, 0.9137, 0.2732, 0.9599, 0.283, 0.9645, 0.2861, 0.9077, 0.2874, 0.8428, 0.2769, 0.8429, 0.278, 0.9137, 0.9662, 2.38e-08, 0.9674, 0.05186, 0.9767, 0.05503, 0.9779, 0.00058, 0.9674, 0.05186, 0.9666, 0.1162, 0.9773, 0.1186, 0.9767, 0.05503, 0.9666, 0.1162, 0.9664, 0.1776, 0.9777, 0.1772, 0.9773, 0.1186, 0.9664, 0.1776, 0.9656, 0.2387, 0.9776, 0.2374, 0.9777, 0.1772, 0.8701, 0.4893, 0.8727, 0.4901, 0.8784, 0.4777, 0.8648, 0.4787, 0.778, 0.2945, 0.7721, 0.3018, 0.769, 0.3086, 0.778, 0.3072, 0.7721, 0.3018, 0.778, 0.2945, 0.7711, 0.2971, 0.2978, 0.3298, 0.2987, 0.3207, 0.2978, 0.3182, 0.2732, 0.9599, 0.2765, 0.9722, 0.283, 0.9645, -4.427e-10, 0.8734, 4.893e-11, 0.9289, 0.01156, 0.9289, 0.01237, 0.8744, 0.9752, 0.8055, 0.9751, 0.8457, 0.9857, 0.8499, 0.985, 0.8, 0.1057, 0.9286, 0.1067, 0.8784, 0.09502, 0.8782, 0.09502, 0.93, 0.5198, 0.8472, 0.5188, 0.7755, 0.5065, 0.7812, 0.5076, 0.8466, 0.7218, 0.05302, 0.7676, 0.05724, 0.769, 1.634e-08, 0.7189, 0.01294, 0.8259, 0.5489, 0.7687, 0.5479, 0.7685, 0.6133, 0.8234, 0.606, 0.8221, 0.3206, 0.7704, 0.3112, 0.7685, 0.3697, 0.816, 0.3703, 0.816, 0.3703, 0.7685, 0.3697, 0.771, 0.4201, 0.7797, 0.4384, 0.821, 0.4317, 0.821, 0.4317, 0.7797, 0.4384, 0.7853, 0.4391, 0.7709, 0.4396, 0.7846, 0.4865, 0.8238, 0.4898, 0.8238, 0.4898, 0.7846, 0.4865, 0.7687, 0.5479, 0.8259, 0.5489, 0.7133, 0.2946, 0.769, 0.3072, 0.7688, 0.2356, 0.7125, 0.2374, 0.7125, 0.2374, 0.7688, 0.2356, 0.7546, 0.1814, 0.7154, 0.1796, 0.7154, 0.1796, 0.7546, 0.1814, 0.7621, 0.09689, 0.7165, 0.1185, 0.7165, 0.1185, 0.7621, 0.09689, 0.7652, 0.09813, 0.7676, 0.05724, 0.7218, 0.05302, 0.1682, 0.9467, 0.1683, 0.8895, 0.1565, 0.8883, 0.1565, 0.9469, 0.1683, 0.8895, 0.1681, 0.8486, 0.1573, 0.838, 0.1565, 0.8883, 0.5198, 0.9863, 0.5181, 0.9019, 0.5101, 0.9085, 0.5053, 0.9553, 0.5157, 0.9854, 0.5181, 0.9019, 0.5198, 0.8472, 0.5076, 0.8466, 0.5101, 0.9085, 0.9756, 0.5638, 0.9751, 0.6211, 0.9874, 0.6217, 0.9871, 0.5644, 0.9751, 0.6211, 0.9755, 0.6789, 0.9867, 0.6807, 0.9874, 0.6217, 0.9755, 0.6789, 0.9753, 0.74, 0.986, 0.7387, 0.9867, 0.6807, 0.9753, 0.74, 0.9752, 0.8055, 0.985, 0.8, 0.986, 0.7387, 0.7862, 0.3034, 0.7919, 0.3002, 0.7862, 0.2945, 0.7876, 0.3088, 0.8325, 0.7367, 0.8291, 0.7367, 0.8291, 0.7722, 0.8354, 0.7478, 0.5985, 0.3101, 0.5985, 0.3035, 0.5967, 0.3064, 0.771, 0.4201, 0.7773, 0.4445, 0.7797, 0.4384, 0.7045, 0.8129, 0.7109, 0.8178, 0.7109, 0.7824, 0.9206, 0.9323, 0.9206, 0.8769, 0.9093, 0.8778, 0.9088, 0.9301, 0.9404, 0.2361, 0.9411, 0.2952, 0.9533, 0.3008, 0.9523, 0.2352, 0.3789, 0.8471, 0.3786, 0.9028, 0.3912, 0.9037, 0.3912, 0.8455, 0.9248, 0.6316, 0.9247, 0.5638, 0.9128, 0.5732, 0.9127, 0.6287, 0.4112, 0.5748, 0.3597, 0.5742, 0.3588, 0.64, 0.4146, 0.634, 0.6534, 0.3677, 0.7114, 0.3668, 0.7108, 0.3112, 0.6588, 0.3172, 0.6531, 0.6108, 0.7114, 0.615, 0.7112, 0.5459, 0.6601, 0.5451, 0.6601, 0.5451, 0.7112, 0.5459, 0.7097, 0.4936, 0.7005, 0.4758, 0.6556, 0.4856, 0.6556, 0.4856, 0.7005, 0.4758, 0.6955, 0.4691, 0.7074, 0.4729, 0.6997, 0.427, 0.6547, 0.4256, 0.6547, 0.4256, 0.6997, 0.427, 0.7114, 0.3668, 0.6534, 0.3677, 0.4143, 0.3388, 0.3593, 0.3303, 0.3588, 0.3981, 0.4164, 0.3963, 0.4164, 0.3963, 0.3588, 0.3981, 0.3696, 0.4588, 0.4166, 0.4561, 0.4166, 0.4561, 0.3696, 0.4588, 0.3656, 0.5235, 0.4141, 0.5143, 0.4141, 0.5143, 0.3656, 0.5235, 0.3622, 0.5293, 0.3597, 0.5742, 0.4112, 0.5748, 0.9248, 0.8734, 0.9246, 0.8076, 0.9125, 0.8077, 0.9124, 0.8769, 0.9246, 0.8076, 0.924, 0.7626, 0.9128, 0.7555, 0.9125, 0.8077, 0.9227, 0.7568, 0.9231, 0.6919, 0.9128, 0.6886, 0.9088, 0.7347, 0.9183, 0.7546, 0.9231, 0.6919, 0.9248, 0.6316, 0.9127, 0.6287, 0.9128, 0.6886, 0.9408, 3.031e-09, 0.9404, 0.05746, 0.9533, 0.05773, 0.952, 0.007343, 0.9404, 0.05746, 0.9405, 0.1172, 0.9529, 0.1156, 0.9533, 0.05773, 0.9405, 0.1172, 0.9411, 0.1755, 0.9527, 0.1756, 0.9529, 0.1156, 0.9411, 0.1755, 0.9404, 0.2361, 0.9523, 0.2352, 0.9527, 0.1756, 0.7005, 0.4758, 0.7028, 0.4717, 0.7074, 0.4729, 0.6955, 0.4691, 0.924, 0.7626, 0.9183, 0.7546, 0.9118, 0.7334, 0.9128, 0.7555, 0.9183, 0.7546, 0.924, 0.7626, 0.9227, 0.7568, 0.7097, 0.4936, 0.7028, 0.4717, 0.7005, 0.4758, 0.7074, 0.4729, 0.7028, 0.4717, 0.7046, 0.4927, 0.553, 0.9116, 0.5516, 0.8565, 0.5401, 0.8561, 0.5401, 0.911, 0.8839, 0.6915, 0.8843, 0.8675, 0.8963, 0.8785, 0.896, 0.6907, 0.5958, 0.8708, 0.5966, 0.9236, 0.6085, 0.924, 0.6085, 0.8696, 0.9252, 0.1943, 0.925, 2.585e-08, 0.9133, 0.01663, 0.9127, 0.1941, 0.004032, 0.1759, 0.05183, 0.1674, 0.05346, 0.0323, 1.798e-08, 9.037e-09, 0.1183, 0.6985, 0.05936, 0.6905, 0.06118, 0.868, 0.1156, 0.8782, 0.1183, 2.031e-08, 0.06333, 0.03009, 0.06477, 0.1866, 0.11, 0.1877, 0.11, 0.1877, 0.06477, 0.1866, 0.06226, 0.3376, 0.07146, 0.3902, 0.1154, 0.3599, 0.1154, 0.3599, 0.07146, 0.3902, 0.07717, 0.3832, 0.06172, 0.3766, 0.0786, 0.5171, 0.1135, 0.5297, 0.1135, 0.5297, 0.0786, 0.5171, 0.05936, 0.6905, 0.1183, 0.6985, 0.003714, 0.8619, 0.05897, 0.8734, 0.05936, 0.6791, 1.064e-09, 0.6833, 1.064e-09, 0.6833, 0.05936, 0.6791, 0.04157, 0.5372, 0.004464, 0.5249, 0.004464, 0.5249, 0.04157, 0.5372, 0.05077, 0.3298, 0.001929, 0.3478, 0.001929, 0.3478, 0.05077, 0.3298, 0.05438, 0.3097, 0.05183, 0.1674, 0.004032, 0.1759, 0.9892, 0.2941, 0.9891, 0.1591, 0.9786, 0.1511, 0.9779, 0.3075, 0.9891, 0.1591, 0.9894, 0.01677, 0.9779, 8.417e-09, 0.9786, 0.1511, 0.9244, 0.5438, 0.9244, 0.3367, 0.9179, 0.3679, 0.9088, 0.5081, 0.92, 0.5564, 0.9244, 0.3367, 0.9252, 0.1943, 0.9127, 0.1941, 0.9179, 0.3679, 0.8842, 0.005405, 0.8833, 0.184, 0.8963, 0.1798, 0.896, -2.37e-08, 0.8833, 0.184, 0.885, 0.3425, 0.8958, 0.3486, 0.8963, 0.1798, 0.885, 0.3425, 0.8844, 0.5196, 0.896, 0.5185, 0.8958, 0.3486, 0.8844, 0.5196, 0.8839, 0.6915, 0.896, 0.6907, 0.896, 0.5185, 0.7728, 0.8882, 0.7707, 0.8974, 0.7876, 0.8802, 0.7707, 0.8794, 0.4155, 0.64, 0.411, 0.6477, 0.411, 0.719, 0.4163, 0.657, 0.92, 0.5564, 0.9252, 0.5638, 0.9244, 0.5438, 0.06226, 0.3376, 0.06928, 0.3995, 0.07146, 0.3902, 0.6652, 0.6633, 0.6721, 0.6864, 0.6721, 0.615, 0.8949, 0.9286, 0.8926, 0.8806, 0.8833, 0.8785, 0.8833, 0.9285, 0.8977, 0.6633, 0.8965, 0.8379, 0.9088, 0.8381, 0.9081, 0.6517, 0.4172, 0.8626, 0.417, 0.9168, 0.4295, 0.9184, 0.4295, 0.8626, 0.9399, 0.1395, 0.939, 1.967e-08, 0.9287, 0.0168, 0.9275, 0.1445, 0.186, 0.1745, 0.235, 0.1855, 0.2338, 0.02561, 0.1785, -1.677e-08, 0.1761, 0.7031, 0.1209, 0.6895, 0.126, 0.8174, 0.175, 0.838, 0.1785, -2.631e-08, 0.1224, 0.009441, 0.1213, 0.1849, 0.1684, 0.1861, 0.1684, 0.1861, 0.1213, 0.1849, 0.1216, 0.3529, 0.1329, 0.3449, 0.1748, 0.3605, 0.1748, 0.3605, 0.1329, 0.3449, 0.1378, 0.3946, 0.1243, 0.3846, 0.1348, 0.5244, 0.1785, 0.5295, 0.1785, 0.5295, 0.1348, 0.5244, 0.1209, 0.6895, 0.1761, 0.7031, 0.1835, 0.8171, 0.2323, 0.8341, 0.2357, 0.6942, 0.1792, 0.6986, 0.1792, 0.6986, 0.2357, 0.6942, 0.2234, 0.5256, 0.1785, 0.5255, 0.1785, 0.5255, 0.2234, 0.5256, 0.2301, 0.3714, 0.1822, 0.3582, 0.1822, 0.3582, 0.2301, 0.3714, 0.2379, 0.376, 0.235, 0.1855, 0.186, 0.1745, 0.9372, 0.9141, 0.9371, 0.7543, 0.9248, 0.7551, 0.9254, 0.9304, 0.9371, 0.7543, 0.9372, 0.5638, 0.9248, 0.5873, 0.9248, 0.7551, 0.9404, 0.4624, 0.9404, 0.3087, 0.9311, 0.3099, 0.9252, 0.4493, 0.9356, 0.4612, 0.9404, 0.3087, 0.9399, 0.1395, 0.9275, 0.1445, 0.9311, 0.3099, 0.8979, 0.02078, 0.8965, 0.1394, 0.9085, 0.1349, 0.9084, -1.458e-08, 0.8965, 0.1394, 0.8963, 0.3125, 0.9088, 0.3085, 0.9085, 0.1349, 0.8963, 0.3125, 0.8975, 0.4797, 0.9084, 0.4775, 0.9088, 0.3085, 0.8975, 0.4797, 0.8977, 0.6633, 0.9081, 0.6517, 0.9084, 0.4775, 0.1329, 0.3449, 0.1303, 0.3549, 0.1243, 0.3846, 0.1378, 0.3946, 0.1183, 0.3758, 0.1264, 0.3725, 0.1303, 0.3549, 0.1216, 0.3529, 0.3526, 0.7989, 0.3526, 0.7888, 0.3491, 0.7957, 0.1216, 0.3529, 0.1303, 0.3549, 0.1329, 0.3449, 0.9252, 0.4493, 0.9297, 0.4792, 0.9356, 0.4612, 0.2728, 0.7743, 0.2722, 0.7888, 0.249, 0.7903, 0.2379, 0.7767, 0.7114, 0.7684, 0.7043, 0.7824, 0.6781, 0.7823, 0.6721, 0.7682, 0.2393, 0.8693, 0.2379, 0.8566, 0.2605, 0.8435, 0.2732, 0.8497, 0.2732, 0.8497, 0.2605, 0.8435, 0.2605, 0.8173, 0.2732, 0.8104, 0.1785, 0.8473, 0.2011, 0.8341, 0.2238, 0.847, 0.2238, 0.8732, 0.2011, 0.8864, 0.1785, 0.8735, 0.2732, 0.8104, 0.2605, 0.8173, 0.2379, 0.8041, 0.2393, 0.7906, 0.3061, 0.777, 0.2944, 0.7906, 0.2722, 0.7888, 0.2728, 0.7743, 0.4509, 0.7841, 0.4849, 0.804, 0.4849, 0.8432, 0.4509, 0.8626, 0.417, 0.8427, 0.417, 0.8035, 0.3061, 0.6242, 0.3061, 0.777, 0.2728, 0.7743, 0.2728, 0.6215, 0.5276, 0.6223, 0.5276, 0.7752, 0.4883, 0.7755, 0.4883, 0.6225, 0.5621, 0.6243, 0.5621, 0.7776, 0.5276, 0.7758, 0.5276, 0.6224, 0.5958, 0.6223, 0.5958, 0.7756, 0.5621, 0.7776, 0.5621, 0.6243, 0.7114, 0.6152, 0.7114, 0.7684, 0.6721, 0.7682, 0.6721, 0.615, 0.2728, 0.6215, 0.2728, 0.7743, 0.2379, 0.7767, 0.2379, 0.6238, 0.6307, 0.7747, 0.6302, 0.7891, 0.6069, 0.7906, 0.5958, 0.777, 0.3585, 0.7748, 0.3514, 0.7888, 0.3252, 0.7887, 0.3192, 0.7746, 0.5972, 0.8696, 0.5958, 0.8569, 0.6184, 0.8439, 0.6311, 0.85, 0.6311, 0.85, 0.6184, 0.8439, 0.6184, 0.8176, 0.6311, 0.8107, 0.3528, 0.8064, 0.3755, 0.7932, 0.3981, 0.8061, 0.3981, 0.8323, 0.3755, 0.8455, 0.3528, 0.8326, 0.6311, 0.8107, 0.6184, 0.8176, 0.5958, 0.8044, 0.5972, 0.7909, 0.664, 0.7774, 0.6523, 0.7909, 0.6302, 0.7891, 0.6307, 0.7747, 0.5616, 0.7776, 0.5956, 0.7975, 0.5956, 0.8368, 0.5616, 0.8561, 0.5276, 0.8362, 0.5276, 0.797, 0.664, 0.6245, 0.664, 0.7774, 0.6307, 0.7747, 0.6307, 0.6218, 0.3981, 0.64, 0.3981, 0.793, 0.3588, 0.7932, 0.3588, 0.6402, 0.4514, 0.6307, 0.4514, 0.7841, 0.417, 0.7822, 0.417, 0.6289, 0.4852, 0.6287, 0.4852, 0.7821, 0.4514, 0.7841, 0.4514, 0.6307, 0.3585, 0.6216, 0.3585, 0.7748, 0.3192, 0.7746, 0.3192, 0.6214, 0.6307, 0.6218, 0.6307, 0.7747, 0.5958, 0.777, 0.5958, 0.6241])
me_cube_019.materials.append(mat_material_002)
me_cube_019.update()
me_cube_031 = bpy.data.meshes.new('Cube.031')
me_cube_031.from_pydata([(-14.1, -2.704, 124.9), (-1.006, 7.04, -0.7192), (-14.28, -2.382, 124.9), (-1.126, 7.254, -0.7152), (-14.65, -2.375, 124.9), (-1.37, 7.259, -0.7406), (-14.83, -2.69, 124.8), (-1.495, 7.049, -0.77), (-14.65, -3.012, 124.8), (-1.374, 6.834, -0.774), (-14.29, -3.019, 124.9), (-1.13, 6.83, -0.7486), (-0.8993, 7.025, -0.5538), (-1.079, 7.347, -0.5478), (-1.446, 7.354, -0.5858), (-1.633, 7.039, -0.6299), (-1.453, 6.717, -0.6359), (-1.086, 6.71, -0.5979), (-11.35, -2.742, 125.0), (1.747, 7.001, -0.5924), (-11.53, -2.42, 125.0), (1.626, 7.216, -0.5884), (-11.89, -2.413, 125.0), (1.382, 7.22, -0.6137), (-12.08, -2.728, 124.9), (1.258, 7.01, -0.6431), (-11.9, -3.05, 124.9), (1.378, 6.796, -0.6471), (-11.53, -3.057, 125.0), (1.622, 6.791, -0.6217), (1.853, 6.987, -0.4269), (1.673, 7.309, -0.4209), (1.306, 7.316, -0.459), (1.119, 7.001, -0.503), (1.299, 6.679, -0.509), (1.666, 6.672, -0.471)], [], [(12, 1, 3, 13), (13, 3, 5, 14), (14, 5, 7, 15), (15, 7, 9, 16), (3, 1, 11, 9, 7, 5), (16, 9, 11, 17), (17, 11, 1, 12), (0, 2, 4, 6, 8, 10), (10, 17, 12, 0), (8, 16, 17, 10), (6, 15, 16, 8), (4, 14, 15, 6), (2, 13, 14, 4), (0, 12, 13, 2), (30, 19, 21, 31), (31, 21, 23, 32), (32, 23, 25, 33), (33, 25, 27, 34), (21, 19, 29, 27, 25, 23), (34, 27, 29, 35), (35, 29, 19, 30), (18, 20, 22, 24, 26, 28), (28, 35, 30, 18), (26, 34, 35, 28), (24, 33, 34, 26), (22, 32, 33, 24), (20, 31, 32, 22), (18, 30, 31, 20)])
_uv = me_cube_031.uv_layers.new(name='UVMap')
_uv.uv.foreach_set('vector', [0.094, 0.003236, 0.09374, 0.001592, 0.1199, 0.001211, 0.1218, 0.003138, 0.1218, 0.003138, 0.1199, 0.001211, 0.146, 0.001085, 0.1502, 0.002732, 0.1502, 0.002732, 0.146, 0.001085, 0.1682, 0.0001132, 0.1807, 0.001726, 0.006112, 0.001629, 0.01842, 1.556e-08, 0.04256, 0.0008175, 0.03738, 0.002708, 0.7701, 0.1701, 0.7701, 0.1896, 0.6004, 0.1994, 0.4307, 0.1896, 0.4307, 0.1701, 0.6004, 0.1604, 0.03738, 0.002708, 0.04256, 0.0008175, 0.06843, 0.001341, 0.06676, 0.003141, 0.06676, 0.003141, 0.06843, 0.001341, 0.09374, 0.001592, 0.094, 0.003236, 0.9401, 0.04807, 0.6854, 0.06272, 0.4307, 0.04807, 0.4307, 0.01877, 0.6854, 0.004124, 0.9401, 0.01877, 0.06171, 1.0, 0.06676, 0.003141, 0.094, 0.003236, 0.0942, 1.0, 0.02923, 1.0, 0.03738, 0.002708, 0.06676, 0.003141, 0.06171, 1.0, 0.0, 1.0, 0.006112, 0.001629, 0.03738, 0.002708, 0.02923, 1.0, 0.1592, 1.0, 0.1502, 0.002732, 0.1807, 0.001726, 0.1917, 1.0, 0.1267, 1.0, 0.1218, 0.003138, 0.1502, 0.002732, 0.1592, 1.0, 0.0942, 1.0, 0.094, 0.003236, 0.1218, 0.003138, 0.1267, 1.0, 0.2005, 0.001669, 0.2137, -1.508e-08, 0.2366, 0.001051, 0.2317, 0.002783, 0.2317, 0.002783, 0.2366, 0.001051, 0.2606, 0.001546, 0.2593, 0.003145, 0.2593, 0.003145, 0.2606, 0.001546, 0.286, 0.001387, 0.2863, 0.003215, 0.2863, 0.003215, 0.286, 0.001387, 0.3136, 0.001035, 0.3155, 0.003074, 0.7701, 0.1311, 0.7701, 0.1506, 0.6004, 0.1604, 0.4307, 0.1506, 0.4307, 0.1311, 0.6004, 0.1213, 0.3155, 0.003074, 0.3136, 0.001035, 0.3408, 0.0009373, 0.3448, 0.002676, 0.3448, 0.002676, 0.3408, 0.0009373, 0.3635, 0.000174, 0.375, 0.00171, 0.6854, 0.1213, 0.4307, 0.1067, 0.4307, 0.07737, 0.6854, 0.06272, 0.9401, 0.07737, 0.9401, 0.1067, 0.3541, 1.0, 0.3448, 0.002676, 0.375, 0.00171, 0.3833, 1.0, 0.3216, 1.0, 0.3155, 0.003074, 0.3448, 0.002676, 0.3541, 1.0, 0.2891, 1.0, 0.2863, 0.003215, 0.3155, 0.003074, 0.3216, 1.0, 0.2566, 1.0, 0.2593, 0.003145, 0.2863, 0.003215, 0.2891, 1.0, 0.2241, 1.0, 0.2317, 0.002783, 0.2593, 0.003145, 0.2566, 1.0, 0.1917, 1.0, 0.2005, 0.001669, 0.2317, 0.002783, 0.2241, 1.0])
me_cube_031.materials.append(mat_material_010)
me_cube_031.update()

# ---- objects
ob_sun_001_noimp = bpy.data.objects.new('Sun.001-noimp', light_sun_002)
ob_sun_002_noimp = bpy.data.objects.new('Sun.002-noimp', light_sun_003)
ob_sun_003_noimp = bpy.data.objects.new('Sun.003-noimp', light_sun_004)
ob_sun_004_noimp = bpy.data.objects.new('Sun.004-noimp', light_sun_005)
ob_sun_005_noimp = bpy.data.objects.new('Sun.005-noimp', light_sun_006)
ob_sun_noimp = bpy.data.objects.new('Sun-noimp', light_sun_001)
ob_cube_019 = bpy.data.objects.new('Cube.019', me_cube_019)
ob_cube_001 = bpy.data.objects.new('Cube.001', me_cube_031)

# ---- transforms, parenting, visibility, modifiers, constraints
ob_sun_001_noimp.location = (0.5949, -3.152, 23.33)
ob_sun_001_noimp.rotation_euler = (1.571, 0.0, 0.0)
ob_sun_002_noimp.location = (0.5949, -3.152, 23.33)
ob_sun_002_noimp.rotation_euler = (1.571, -0.0, 1.571)
ob_sun_003_noimp.location = (0.5949, -3.152, 23.33)
ob_sun_003_noimp.rotation_euler = (1.571, -0.0, 3.142)
ob_sun_004_noimp.location = (0.5949, -3.152, 23.33)
ob_sun_004_noimp.rotation_euler = (1.571, -0.0, 4.712)
ob_sun_005_noimp.location = (0.5949, -3.152, 23.33)
ob_sun_005_noimp.rotation_euler = (3.142, -4.888e-07, 4.712)
ob_sun_noimp.location = (0.5949, -3.152, 23.33)
ob_cube_019.location = (21.29, -0.579, -1.688)
ob_cube_019.rotation_euler = (-0.0774, -3.037, -1.581)
ob_cube_019.visible_shadow = False
ob_cube_001.location = (21.29, -0.579, -1.688)
ob_cube_001.rotation_euler = (-0.0774, -3.037, -1.581)
ob_cube_001.visible_shadow = False

# ---- collection membership
scene.collection.objects.link(ob_sun_001_noimp)
scene.collection.objects.link(ob_sun_002_noimp)
scene.collection.objects.link(ob_sun_003_noimp)
scene.collection.objects.link(ob_sun_004_noimp)
scene.collection.objects.link(ob_sun_005_noimp)
scene.collection.objects.link(ob_sun_noimp)
col_wood.objects.link(ob_cube_019)
col_wood.objects.link(ob_cube_001)

# ---- scene / render settings (as saved in the file)
scene.frame_start = 1; scene.frame_end = 250; scene.frame_set(38)
scene.render.engine = 'CYCLES'
scene.render.fps = 30
scene.cycles.use_denoising = False
scene.cycles.samples = 994
scene.cycles.sampling_pattern = 'TABULATED_SOBOL'
scene.cycles.use_adaptive_sampling = False
scene.eevee.ray_tracing_options.trace_max_roughness = 0.0
bpy.context.view_layer.update()

# ---- added for rendering (the .blend has no active camera): camera
cam_auto = bpy.data.cameras.new('AutoCamera')
cam_auto.lens = 50.0
cam_auto.sensor_width = 36.0
cam_auto.clip_end = 2152.87
ob_auto_camera = bpy.data.objects.new('AutoCamera', cam_auto)
scene.collection.objects.link(ob_auto_camera)
ob_auto_camera.location = (150.906, -147.866, 34.4784)
ob_auto_camera.rotation_euler = (1.09748, -7.21219e-08, 0.694738)
scene.camera = ob_auto_camera
bpy.context.view_layer.update()
